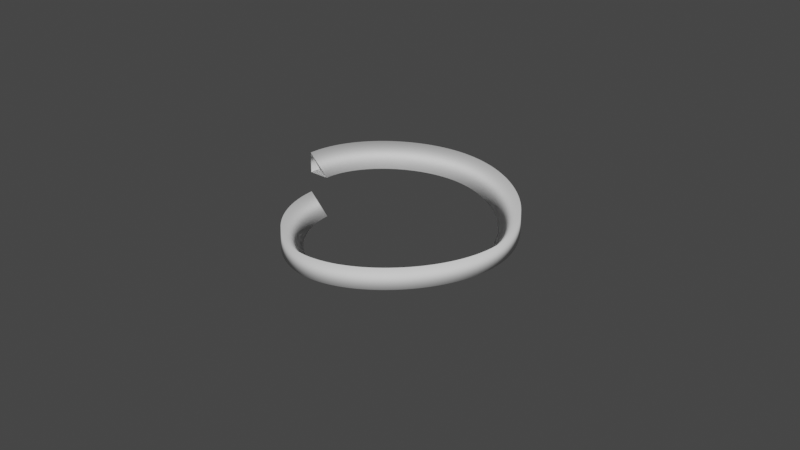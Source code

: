 # Source: upwardspiraltemplate.blend  (saved by Blender 2.81.16; exported with 4.5.12 LTS)
import bpy
from mathutils import Matrix  # noqa: F401  (used for matrix-valued properties, if any)

bpy.ops.wm.read_factory_settings(use_empty=True)
scene = bpy.context.scene
scene.name = 'Scene'

# ---- collections
col_collection = bpy.data.collections.new('Collection'); scene.collection.children.link(col_collection)

# ---- world
world_world = bpy.data.worlds.new('World'); scene.world = world_world
world_world.use_nodes = True; world_world.node_tree.nodes.clear()
_N = world_world.node_tree.nodes; _L = world_world.node_tree.links
n0 = _N.new('ShaderNodeOutputWorld'); n0.name = 'World Output'; n0.location = (300, 300)
n1 = _N.new('ShaderNodeBackground'); n1.name = 'Background'; n1.location = (10, 300)
n1.inputs[0].default_value = (0.05088, 0.05088, 0.05088, 1.0)
_L.new(n1.outputs[0], n0.inputs[0])
n0.is_active_output = True
world_world.color = (0.05088, 0.05088, 0.05088)
world_world.use_sun_shadow = False
world_world.sun_shadow_jitter_overblur = 0.0

# ---- curves / text
cu_beziercurve = bpy.data.curves.new('BezierCurve', 'CURVE')
cu_beziercurve.dimensions = '3D'
_sp = cu_beziercurve.splines.new('POLY'); _sp.points.add(4)
_sp.points.foreach_set('co', [-1.0, 0.0, 0.0, 1.0, 1.0, 0.0, 0.0, 1.0, -0.9999, 2.0, 0.0, 1.0, -1.0, 0.0, 0.0, 1.0, 1.0, 0.0, 0.0, 1.0])
_sp.order_u = 2
_sp.order_v = 1
cu_beziercurve.use_path = True
cu_beziercurve.use_path_clamp = True
cu_beziercurve.fill_mode = 'FULL'
cu_beziercurve_001 = bpy.data.curves.new('BezierCurve.001', 'CURVE')
cu_beziercurve_001.dimensions = '3D'
_sp = cu_beziercurve_001.splines.new('BEZIER'); _sp.bezier_points.add(4)
_sp.bezier_points.foreach_set('co', [-0.9969, 0.007393, 0.4005, -0.0003478, 0.9997, 0.298, 1.003, 0.006745, 0.1964, 0.0007207, -0.9984, 0.1016, -0.9998, 0.0008502, 0.0])
_sp.bezier_points.foreach_set('handle_left', [-0.9991, -0.4962, 0.4054, -0.5009, 0.9974, 0.347, 1.005, 0.4987, 0.2238, 0.4971, -0.9985, 0.1502, -1.002, -0.493, 0.0])
_sp.bezier_points.foreach_set('handle_right', [-0.9947, 0.5051, 0.3955, 0.4952, 1.002, 0.2495, 1.001, -0.502, 0.168, -0.4995, -0.9984, 0.0526, -0.9975, 0.4995, 0.0])
for _p, _l, _r in zip(_sp.bezier_points, ['ALIGNED', 'ALIGNED', 'ALIGNED', 'ALIGNED', 'ALIGNED'], ['ALIGNED', 'ALIGNED', 'ALIGNED', 'ALIGNED', 'ALIGNED']): _p.handle_left_type = _l; _p.handle_right_type = _r
_sp.bezier_points.foreach_set('tilt', [0.0, 0.1628, 0.2169, 0.3848, 0.4213])
_sp.order_u = 0
_sp.order_v = 0
_sp.resolution_u = 30
cu_beziercurve_001.use_path = True
cu_beziercurve_001.use_path_clamp = True
cu_beziercurve_001.bevel_mode = 'OBJECT'
cu_beziercurve_001.resolution_u = 30
cu_beziercurve_001.fill_mode = 'FULL'
cu_beziercurve_001.use_fill_caps = True

# ---- objects
ob_beziercurve = bpy.data.objects.new('BezierCurve', cu_beziercurve)
ob_beziercurve_001 = bpy.data.objects.new('BezierCurve.001', cu_beziercurve_001)

# ---- transforms, parenting, visibility, modifiers, constraints
ob_beziercurve.location = (-8.313, 8.441, 0.0)
ob_beziercurve.scale = (0.1, 0.1, 0.1)
ob_beziercurve.lineart.crease_threshold = 0.0
ob_beziercurve_001.location = (0.0, 0.0, 0.0)
ob_beziercurve_001.scale = (10.0, 10.0, 10.0)
ob_beziercurve_001.lineart.crease_threshold = 0.0
cu_beziercurve_001.bevel_object = ob_beziercurve

# ---- collection membership
col_collection.objects.link(ob_beziercurve)
col_collection.objects.link(ob_beziercurve_001)

# ---- scene / render settings (as saved in the file)
scene.frame_start = 1; scene.frame_end = 250; scene.frame_set(1)
scene.render.engine = 'BLENDER_EEVEE_NEXT'
scene.cycles.use_denoising = False
scene.cycles.samples = 128
scene.cycles.sampling_pattern = 'TABULATED_SOBOL'
scene.cycles.use_adaptive_sampling = False
scene.cycles.use_light_tree = False
scene.view_settings.view_transform = 'Filmic'
bpy.context.view_layer.update()

# ---- added for rendering (the .blend has no active camera and no usable light): camera, sun
cam_auto = bpy.data.cameras.new('AutoCamera')
cam_auto.lens = 50.0
cam_auto.sensor_width = 36.0
cam_auto.clip_end = 1000.0
ob_auto_camera = bpy.data.objects.new('AutoCamera', cam_auto)
scene.collection.objects.link(ob_auto_camera)
ob_auto_camera.location = (56.874, -68.2253, 47.4898)
ob_auto_camera.rotation_euler = (1.09748, -7.21219e-08, 0.694738)
scene.camera = ob_auto_camera
light_auto_sun = bpy.data.lights.new('AutoSun', 'SUN')
light_auto_sun.energy = 3.0
light_auto_sun.angle = 0.0523599
ob_auto_sun = bpy.data.objects.new('AutoSun', light_auto_sun)
scene.collection.objects.link(ob_auto_sun)
ob_auto_sun.rotation_euler = (0.872665, 0.174533, 0.523599)
bpy.context.view_layer.update()
